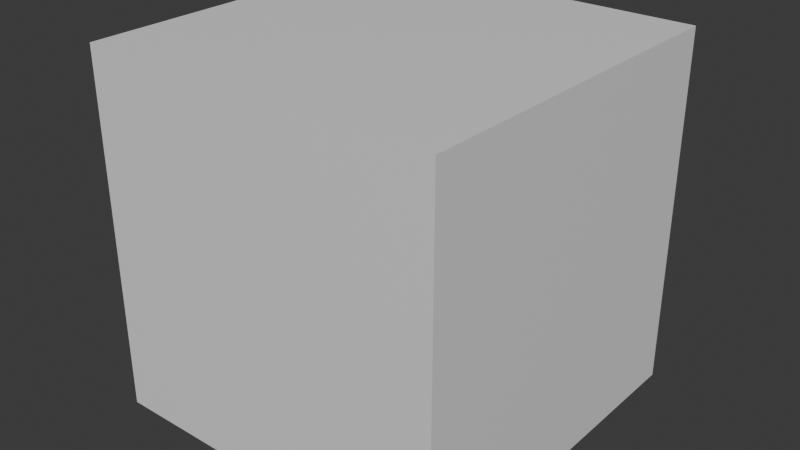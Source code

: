 # Source: TestAnimation.blend  (saved by Blender 4.4.32; exported with 4.5.12 LTS)
import bpy
from mathutils import Matrix  # noqa: F401  (used for matrix-valued properties, if any)

bpy.ops.wm.read_factory_settings(use_empty=True)
scene = bpy.context.scene
scene.name = 'Scene'

# ---- collections
col_collection = bpy.data.collections.new('Collection'); scene.collection.children.link(col_collection)

# ---- materials (node trees are filled in below, after node groups)
mat_material = bpy.data.materials.new('Material')
mat_material.alpha_threshold = 0.0
mat_material.roughness = 0.5
mat_material.line_color = (0.0, 0.0, 0.0, 1.0)

# ---- material node trees
mat_material.use_nodes = True; mat_material.node_tree.nodes.clear()
_N = mat_material.node_tree.nodes; _L = mat_material.node_tree.links
n0 = _N.new('ShaderNodeOutputMaterial'); n0.name = 'Material Output'; n0.location = (300, 300)
n1 = _N.new('ShaderNodeBsdfPrincipled'); n1.name = 'Principled BSDF'; n1.location = (10, 300)
n1.inputs[3].default_value = 1.45
_L.new(n1.outputs[0], n0.inputs[0])
n0.is_active_output = True

# ---- world
world_world = bpy.data.worlds.new('World'); scene.world = world_world
world_world.use_nodes = True; world_world.node_tree.nodes.clear()
_N = world_world.node_tree.nodes; _L = world_world.node_tree.links
n0 = _N.new('ShaderNodeOutputWorld'); n0.name = 'World Output'; n0.location = (300, 300)
n1 = _N.new('ShaderNodeBackground'); n1.name = 'Background'; n1.location = (10, 300)
n1.inputs[0].default_value = (0.05088, 0.05088, 0.05088, 1.0)
_L.new(n1.outputs[0], n0.inputs[0])
n0.is_active_output = True
world_world.color = (0.05088, 0.05088, 0.05088)
world_world.sun_shadow_jitter_overblur = 0.0

# ---- meshes
me_cube = bpy.data.meshes.new('Cube')
me_cube.from_pydata([(1.0, 1.0, 1.0), (1.0, 1.0, -1.0), (1.0, -1.0, 1.0), (1.0, -1.0, -1.0), (-1.0, 1.0, 1.0), (-1.0, 1.0, -1.0), (-1.0, -1.0, 1.0), (-1.0, -1.0, -1.0)], [], [(0, 4, 6, 2), (3, 2, 6, 7), (7, 6, 4, 5), (5, 1, 3, 7), (1, 0, 2, 3), (5, 4, 0, 1)])
_uv = me_cube.uv_layers.new(name='UVMap')
_uv.uv.foreach_set('vector', [0.625, 0.5, 0.875, 0.5, 0.875, 0.75, 0.625, 0.75, 0.375, 0.75, 0.625, 0.75, 0.625, 1.0, 0.375, 1.0, 0.375, 0.0, 0.625, 0.0, 0.625, 0.25, 0.375, 0.25, 0.125, 0.5, 0.375, 0.5, 0.375, 0.75, 0.125, 0.75, 0.375, 0.5, 0.625, 0.5, 0.625, 0.75, 0.375, 0.75, 0.375, 0.25, 0.625, 0.25, 0.625, 0.5, 0.375, 0.5])
me_cube.materials.append(mat_material)
me_cube.use_mirror_vertex_groups = False
me_cube.update()

# ---- objects
ob_cube_col = bpy.data.objects.new('Cube-col', me_cube)

# ---- transforms, parenting, visibility, modifiers, constraints
ob_cube_col.location = (0.0, 13.7, 0.0)
ob_cube_col.lock_rotations_4d = False
ob_cube_col.empty_display_type = 'ARROWS'
ob_cube_col.lineart.crease_threshold = 0.0

# ---- collection membership
col_collection.objects.link(ob_cube_col)

# ---- scene / render settings (as saved in the file)
scene.frame_start = 1; scene.frame_end = 250; scene.frame_set(100)
scene.render.engine = 'BLENDER_EEVEE_NEXT'
bpy.context.view_layer.update()

# ---- added for rendering (the .blend has no active camera and no usable light): camera, sun
cam_auto = bpy.data.cameras.new('AutoCamera')
cam_auto.lens = 50.0
cam_auto.sensor_width = 36.0
cam_auto.clip_end = 1000.0
ob_auto_camera = bpy.data.objects.new('AutoCamera', cam_auto)
scene.collection.objects.link(ob_auto_camera)
ob_auto_camera.location = (3.20507, 9.85736, 2.56406)
ob_auto_camera.rotation_euler = (1.09748, -7.21219e-08, 0.694738)
scene.camera = ob_auto_camera
light_auto_sun = bpy.data.lights.new('AutoSun', 'SUN')
light_auto_sun.energy = 3.0
light_auto_sun.angle = 0.0523599
ob_auto_sun = bpy.data.objects.new('AutoSun', light_auto_sun)
scene.collection.objects.link(ob_auto_sun)
ob_auto_sun.rotation_euler = (0.872665, 0.174533, 0.523599)
bpy.context.view_layer.update()
